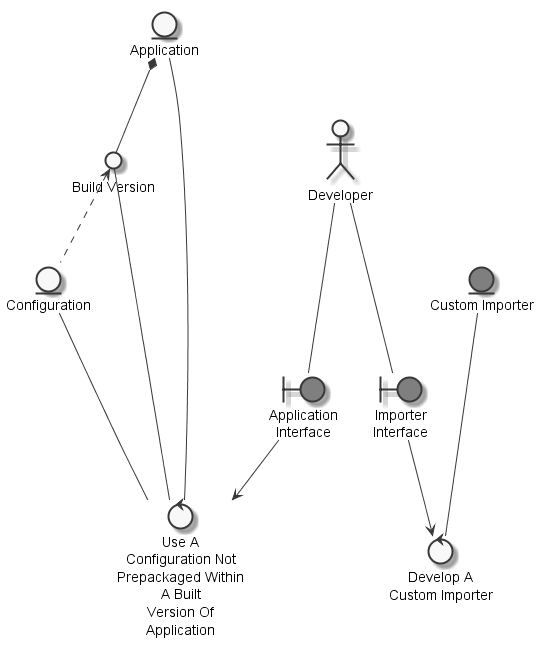

The diagram above was rendered by PlantUML. Its source (embedded in the PNG):
@startuml
	skinparam defaultTextAlignment center
	skinparam monochrome true

	entity "Application" as thingapplication
	entity "Configuration" as thingconfiguration
	entity "Custom Importer" as thingcustomimporter #grey
	actor "Developer" as actordeveloper
	circle "Build Version" as thingbuiltversion
	boundary "Application\nInterface" as thingapplicationinterface #grey
	boundary "Importer\nInterface" as thingimporterinterface #grey
	control "Use A\nConfiguration Not\nPrepackaged Within\nA Built\nVersion Of\nApplication" as controluseconfiguration
	control "Develop A\nCustom Importer" as controldevelopcustomimporter

	thingbuiltversion <.. thingconfiguration
	thingapplication *-- thingbuiltversion
	actordeveloper --- thingapplicationinterface
	actordeveloper --- thingimporterinterface
	thingconfiguration --- controluseconfiguration
	thingbuiltversion --- controluseconfiguration
	thingapplication --- controluseconfiguration
	thingapplicationinterface --> controluseconfiguration
	thingcustomimporter --- controldevelopcustomimporter
	thingimporterinterface --> controldevelopcustomimporter

@enduml